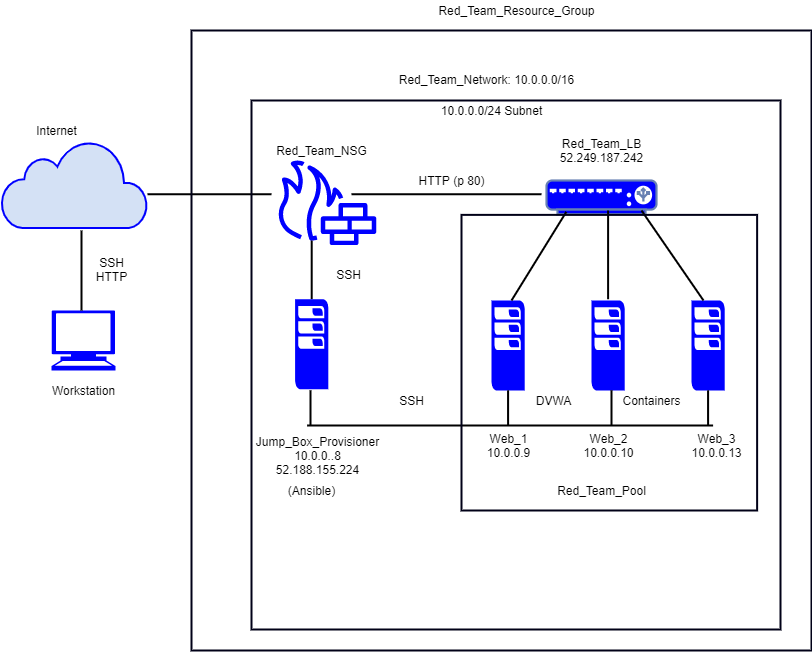

The diagram above was exported from draw.io. Its source (the exported page's mxGraphModel, read from the mxfile embedded in the PNG):
<mxGraphModel dx="1422" dy="762" grid="1" gridSize="10" guides="1" tooltips="1" connect="1" arrows="1" fold="1" page="1" pageScale="1" pageWidth="850" pageHeight="1100" math="0" shadow="0">
  <root>
    <mxCell id="0" />
    <mxCell id="1" parent="0" />
    <mxCell id="YblglH8gpzF2lOHsl-nc-1" value="" style="html=1;verticalLabelPosition=bottom;align=center;labelBackgroundColor=#ffffff;verticalAlign=top;strokeWidth=2;shadow=0;dashed=0;shape=mxgraph.ios7.icons.cloud;strokeColor=#0000FF;fillColor=#D4E1F5;" parent="1" vertex="1">
      <mxGeometry x="30" y="470" width="146" height="87.5" as="geometry" />
    </mxCell>
    <mxCell id="YblglH8gpzF2lOHsl-nc-2" value="" style="shape=mxgraph.signs.tech.computer;html=1;pointerEvents=1;strokeColor=none;verticalLabelPosition=bottom;verticalAlign=top;align=center;fillColor=#0000FF;" parent="1" vertex="1">
      <mxGeometry x="80" y="640" width="64" height="60" as="geometry" />
    </mxCell>
    <mxCell id="YblglH8gpzF2lOHsl-nc-3" value="" style="outlineConnect=0;fontColor=#232F3E;gradientColor=none;strokeColor=none;dashed=0;verticalLabelPosition=bottom;verticalAlign=top;align=center;html=1;fontSize=12;fontStyle=0;aspect=fixed;pointerEvents=1;shape=mxgraph.aws4.generic_firewall;fillColor=#0000FF;" parent="1" vertex="1">
      <mxGeometry x="305" y="490" width="100" height="84.62" as="geometry" />
    </mxCell>
    <mxCell id="YblglH8gpzF2lOHsl-nc-5" value="" style="pointerEvents=1;shadow=0;dashed=0;html=1;strokeColor=none;labelPosition=center;verticalLabelPosition=bottom;verticalAlign=top;align=center;outlineConnect=0;shape=mxgraph.veeam.2d.esx_esxi;fillColor=#0000FF;" parent="1" vertex="1">
      <mxGeometry x="520" y="630" width="33.2" height="90" as="geometry" />
    </mxCell>
    <mxCell id="YblglH8gpzF2lOHsl-nc-6" value="" style="pointerEvents=1;shadow=0;dashed=0;html=1;strokeColor=none;labelPosition=center;verticalLabelPosition=bottom;verticalAlign=top;align=center;outlineConnect=0;shape=mxgraph.veeam.2d.esx_esxi;fillColor=#0000FF;" parent="1" vertex="1">
      <mxGeometry x="620" y="630" width="33.2" height="90" as="geometry" />
    </mxCell>
    <mxCell id="YblglH8gpzF2lOHsl-nc-7" value="" style="pointerEvents=1;shadow=0;dashed=0;html=1;strokeColor=none;labelPosition=center;verticalLabelPosition=bottom;verticalAlign=top;align=center;outlineConnect=0;shape=mxgraph.veeam.2d.esx_esxi;fillColor=#0000FF;" parent="1" vertex="1">
      <mxGeometry x="720" y="630" width="33.2" height="90" as="geometry" />
    </mxCell>
    <mxCell id="YblglH8gpzF2lOHsl-nc-8" value="" style="fontColor=#0066CC;verticalAlign=top;verticalLabelPosition=bottom;labelPosition=center;align=center;html=1;outlineConnect=0;strokeColor=#6881B3;gradientColor=none;gradientDirection=north;strokeWidth=2;shape=mxgraph.networks.load_balancer;fillColor=#0000FF;" parent="1" vertex="1">
      <mxGeometry x="575" y="510" width="110" height="33.75" as="geometry" />
    </mxCell>
    <mxCell id="YblglH8gpzF2lOHsl-nc-18" value="Workstation&lt;br&gt;" style="text;html=1;resizable=0;autosize=1;align=center;verticalAlign=middle;points=[];fillColor=none;strokeColor=none;rounded=0;" parent="1" vertex="1">
      <mxGeometry x="72" y="710" width="80" height="20" as="geometry" />
    </mxCell>
    <mxCell id="YblglH8gpzF2lOHsl-nc-19" value="Internet" style="text;html=1;resizable=0;autosize=1;align=center;verticalAlign=middle;points=[];fillColor=none;strokeColor=none;rounded=0;" parent="1" vertex="1">
      <mxGeometry x="55" y="450" width="60" height="20" as="geometry" />
    </mxCell>
    <mxCell id="YblglH8gpzF2lOHsl-nc-20" value="Red_Team_NSG" style="text;html=1;resizable=0;autosize=1;align=center;verticalAlign=middle;points=[];fillColor=none;strokeColor=none;rounded=0;" parent="1" vertex="1">
      <mxGeometry x="295" y="470" width="110" height="20" as="geometry" />
    </mxCell>
    <mxCell id="YblglH8gpzF2lOHsl-nc-21" value="Red_Team_LB&lt;br&gt;52.249.187.242" style="text;html=1;resizable=0;autosize=1;align=center;verticalAlign=middle;points=[];fillColor=none;strokeColor=none;rounded=0;" parent="1" vertex="1">
      <mxGeometry x="580" y="465" width="100" height="30" as="geometry" />
    </mxCell>
    <mxCell id="YblglH8gpzF2lOHsl-nc-24" value="Jump_Box_Provisioner&lt;br&gt;10.0.0..8&lt;br&gt;52.188.155.224" style="text;html=1;resizable=0;autosize=1;align=center;verticalAlign=middle;points=[];fillColor=none;strokeColor=none;rounded=0;" parent="1" vertex="1">
      <mxGeometry x="276.09" y="760" width="140" height="50" as="geometry" />
    </mxCell>
    <mxCell id="YblglH8gpzF2lOHsl-nc-25" value="Web_1&lt;br&gt;10.0.0.9" style="text;html=1;resizable=0;autosize=1;align=center;verticalAlign=middle;points=[];fillColor=none;strokeColor=none;rounded=0;" parent="1" vertex="1">
      <mxGeometry x="506.6" y="760" width="60" height="30" as="geometry" />
    </mxCell>
    <mxCell id="YblglH8gpzF2lOHsl-nc-26" value="Web_2&lt;br&gt;10.0.0.10" style="text;html=1;resizable=0;autosize=1;align=center;verticalAlign=middle;points=[];fillColor=none;strokeColor=none;rounded=0;" parent="1" vertex="1">
      <mxGeometry x="601.6" y="760" width="70" height="30" as="geometry" />
    </mxCell>
    <mxCell id="YblglH8gpzF2lOHsl-nc-27" value="Web_3&lt;br&gt;10.0.0.13" style="text;html=1;resizable=0;autosize=1;align=center;verticalAlign=middle;points=[];fillColor=none;strokeColor=none;rounded=0;" parent="1" vertex="1">
      <mxGeometry x="710" y="760" width="70" height="30" as="geometry" />
    </mxCell>
    <mxCell id="YblglH8gpzF2lOHsl-nc-29" value="Red_Team_Pool" style="text;html=1;resizable=0;autosize=1;align=center;verticalAlign=middle;points=[];fillColor=none;strokeColor=none;rounded=0;" parent="1" vertex="1">
      <mxGeometry x="580" y="810" width="100" height="20" as="geometry" />
    </mxCell>
    <mxCell id="YblglH8gpzF2lOHsl-nc-32" value="Red_Team_Network:&amp;nbsp;10.0.0.0/16" style="text;html=1;resizable=0;autosize=1;align=center;verticalAlign=middle;points=[];fillColor=none;strokeColor=none;rounded=0;" parent="1" vertex="1">
      <mxGeometry x="420" y="399" width="190" height="20" as="geometry" />
    </mxCell>
    <mxCell id="YblglH8gpzF2lOHsl-nc-33" value="10.0.0.0/24 Subnet" style="text;html=1;resizable=0;autosize=1;align=center;verticalAlign=middle;points=[];fillColor=none;strokeColor=none;rounded=0;" parent="1" vertex="1">
      <mxGeometry x="460" y="430" width="120" height="20" as="geometry" />
    </mxCell>
    <mxCell id="YblglH8gpzF2lOHsl-nc-42" value="" style="line;strokeWidth=2;direction=south;html=1;fillColor=none;" parent="1" vertex="1">
      <mxGeometry x="335.2" y="570" width="10" height="58.75" as="geometry" />
    </mxCell>
    <mxCell id="YblglH8gpzF2lOHsl-nc-43" value="" style="line;strokeWidth=2;direction=south;html=1;fillColor=none;" parent="1" vertex="1">
      <mxGeometry x="105" y="560" width="10" height="80" as="geometry" />
    </mxCell>
    <mxCell id="YblglH8gpzF2lOHsl-nc-45" value="" style="line;strokeWidth=2;html=1;fillColor=none;" parent="1" vertex="1">
      <mxGeometry x="176" y="518.75" width="124" height="10" as="geometry" />
    </mxCell>
    <mxCell id="YblglH8gpzF2lOHsl-nc-46" value="" style="line;strokeWidth=2;html=1;fillColor=none;" parent="1" vertex="1">
      <mxGeometry x="380" y="518.75" width="190" height="10" as="geometry" />
    </mxCell>
    <mxCell id="YblglH8gpzF2lOHsl-nc-54" value="" style="line;strokeWidth=1;direction=south;html=1;fillColor=none;" parent="1" vertex="1">
      <mxGeometry x="531.6" y="720" width="10" height="30" as="geometry" />
    </mxCell>
    <mxCell id="YblglH8gpzF2lOHsl-nc-55" value="" style="line;strokeWidth=1;direction=south;html=1;fillColor=none;" parent="1" vertex="1">
      <mxGeometry x="635" y="720" width="10" height="30" as="geometry" />
    </mxCell>
    <mxCell id="YblglH8gpzF2lOHsl-nc-56" value="" style="line;strokeWidth=1;direction=south;html=1;fillColor=none;" parent="1" vertex="1">
      <mxGeometry x="731.6" y="720" width="10" height="30" as="geometry" />
    </mxCell>
    <mxCell id="YblglH8gpzF2lOHsl-nc-57" value="" style="line;strokeWidth=1;direction=south;html=1;fillColor=none;" parent="1" vertex="1">
      <mxGeometry x="334" y="720" width="10" height="30" as="geometry" />
    </mxCell>
    <mxCell id="YblglH8gpzF2lOHsl-nc-58" value="" style="line;strokeWidth=2;html=1;fillColor=none;" parent="1" vertex="1">
      <mxGeometry x="335.6" y="750" width="406" height="10" as="geometry" />
    </mxCell>
    <mxCell id="YblglH8gpzF2lOHsl-nc-60" value="" style="endArrow=none;html=1;entryX=0.18;entryY=0.93;entryDx=0;entryDy=0;entryPerimeter=0;strokeWidth=2;" parent="1" target="YblglH8gpzF2lOHsl-nc-8" edge="1">
      <mxGeometry width="50" height="50" relative="1" as="geometry">
        <mxPoint x="540" y="630" as="sourcePoint" />
        <mxPoint x="590" y="550" as="targetPoint" />
      </mxGeometry>
    </mxCell>
    <mxCell id="YblglH8gpzF2lOHsl-nc-61" value="" style="endArrow=none;html=1;strokeWidth=2;" parent="1" edge="1">
      <mxGeometry width="50" height="50" relative="1" as="geometry">
        <mxPoint x="732" y="630" as="sourcePoint" />
        <mxPoint x="670" y="540" as="targetPoint" />
      </mxGeometry>
    </mxCell>
    <mxCell id="YblglH8gpzF2lOHsl-nc-62" value="" style="line;strokeWidth=2;direction=south;html=1;fillColor=none;" parent="1" vertex="1">
      <mxGeometry x="631.6" y="540" width="10" height="88.75" as="geometry" />
    </mxCell>
    <mxCell id="YblglH8gpzF2lOHsl-nc-65" value="DVWA" style="text;html=1;resizable=0;autosize=1;align=center;verticalAlign=middle;points=[];fillColor=none;strokeColor=none;rounded=0;" parent="1" vertex="1">
      <mxGeometry x="556.6" y="720" width="50" height="20" as="geometry" />
    </mxCell>
    <mxCell id="YblglH8gpzF2lOHsl-nc-66" value="Containers" style="text;html=1;resizable=0;autosize=1;align=center;verticalAlign=middle;points=[];fillColor=none;strokeColor=none;rounded=0;" parent="1" vertex="1">
      <mxGeometry x="645" y="720" width="70" height="20" as="geometry" />
    </mxCell>
    <mxCell id="YblglH8gpzF2lOHsl-nc-70" value="Red_Team_Resource_Group" style="text;html=1;resizable=0;autosize=1;align=center;verticalAlign=middle;points=[];fillColor=none;strokeColor=none;rounded=0;" parent="1" vertex="1">
      <mxGeometry x="459.5" y="330" width="170" height="20" as="geometry" />
    </mxCell>
    <mxCell id="YblglH8gpzF2lOHsl-nc-71" value="(Ansible)" style="text;html=1;resizable=0;autosize=1;align=center;verticalAlign=middle;points=[];fillColor=none;strokeColor=none;rounded=0;" parent="1" vertex="1">
      <mxGeometry x="310.2" y="810" width="60" height="20" as="geometry" />
    </mxCell>
    <mxCell id="YblglH8gpzF2lOHsl-nc-72" value="" style="pointerEvents=1;shadow=0;dashed=0;html=1;strokeColor=none;labelPosition=center;verticalLabelPosition=bottom;verticalAlign=top;align=center;outlineConnect=0;shape=mxgraph.veeam.2d.esx_esxi;fillColor=#0000FF;" parent="1" vertex="1">
      <mxGeometry x="323.6" y="628.75" width="33.2" height="90" as="geometry" />
    </mxCell>
    <mxCell id="YblglH8gpzF2lOHsl-nc-74" value="" style="line;strokeWidth=2;direction=south;html=1;fillColor=none;" parent="1" vertex="1">
      <mxGeometry x="334" y="720" width="10" height="35" as="geometry" />
    </mxCell>
    <mxCell id="YblglH8gpzF2lOHsl-nc-75" value="" style="line;strokeWidth=2;direction=south;html=1;fillColor=none;" parent="1" vertex="1">
      <mxGeometry x="531.6" y="720" width="10" height="35" as="geometry" />
    </mxCell>
    <mxCell id="YblglH8gpzF2lOHsl-nc-76" value="" style="line;strokeWidth=2;direction=south;html=1;fillColor=none;" parent="1" vertex="1">
      <mxGeometry x="635" y="720" width="10" height="35" as="geometry" />
    </mxCell>
    <mxCell id="YblglH8gpzF2lOHsl-nc-77" value="" style="line;strokeWidth=2;direction=south;html=1;fillColor=none;" parent="1" vertex="1">
      <mxGeometry x="731.6" y="720" width="10" height="35" as="geometry" />
    </mxCell>
    <mxCell id="YblglH8gpzF2lOHsl-nc-81" value="SSH&lt;br&gt;HTTP" style="text;html=1;resizable=0;autosize=1;align=center;verticalAlign=middle;points=[];fillColor=none;strokeColor=none;rounded=0;" parent="1" vertex="1">
      <mxGeometry x="115" y="584.38" width="50" height="30" as="geometry" />
    </mxCell>
    <mxCell id="YblglH8gpzF2lOHsl-nc-82" value="SSH" style="text;html=1;resizable=0;autosize=1;align=center;verticalAlign=middle;points=[];fillColor=none;strokeColor=none;rounded=0;" parent="1" vertex="1">
      <mxGeometry x="356.8" y="594.38" width="40" height="20" as="geometry" />
    </mxCell>
    <mxCell id="YblglH8gpzF2lOHsl-nc-83" value="SSH" style="text;html=1;resizable=0;autosize=1;align=center;verticalAlign=middle;points=[];fillColor=none;strokeColor=none;rounded=0;" parent="1" vertex="1">
      <mxGeometry x="420" y="720" width="40" height="20" as="geometry" />
    </mxCell>
    <mxCell id="YblglH8gpzF2lOHsl-nc-84" value="HTTP (p 80)" style="text;html=1;resizable=0;autosize=1;align=center;verticalAlign=middle;points=[];fillColor=none;strokeColor=none;rounded=0;" parent="1" vertex="1">
      <mxGeometry x="440" y="500" width="80" height="20" as="geometry" />
    </mxCell>
    <mxCell id="YblglH8gpzF2lOHsl-nc-85" value="" style="whiteSpace=wrap;html=1;aspect=fixed;strokeColor=#000017;strokeWidth=2;fillColor=none;" parent="1" vertex="1">
      <mxGeometry x="490" y="544.38" width="295.62" height="295.62" as="geometry" />
    </mxCell>
    <mxCell id="YblglH8gpzF2lOHsl-nc-86" value="" style="whiteSpace=wrap;html=1;aspect=fixed;strokeColor=#000017;strokeWidth=2;fillColor=none;" parent="1" vertex="1">
      <mxGeometry x="280" y="430" width="529" height="529" as="geometry" />
    </mxCell>
    <mxCell id="YblglH8gpzF2lOHsl-nc-90" value="" style="whiteSpace=wrap;html=1;aspect=fixed;strokeColor=#000017;strokeWidth=2;fillColor=none;" parent="1" vertex="1">
      <mxGeometry x="220" y="360" width="620" height="620" as="geometry" />
    </mxCell>
  </root>
</mxGraphModel>